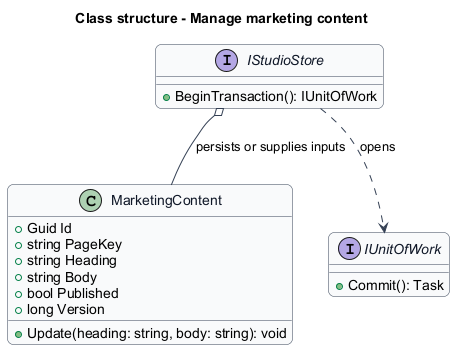

The diagram above was rendered by PlantUML. Its source (embedded in the PNG):
@startuml
skinparam backgroundColor #FFFFFF
skinparam shadowing false
skinparam roundcorner 12
skinparam defaultFontName Arial
skinparam ArrowColor #344054
skinparam rectangle {
  BorderColor #344054
  FontColor #101828
}
skinparam package {
  BorderColor #667085
  FontColor #101828
  BackgroundColor #F9FAFB
}
title Class structure - Manage marketing content
skinparam class {
 BorderColor #344054
 FontColor #101828
 BackgroundColor #F9FAFB
}
class MarketingContent {
 +Guid Id
 +string PageKey
 +string Heading
 +string Body
 +bool Published
 +long Version
 +Update(heading: string, body: string): void
}
interface IStudioStore {
 +BeginTransaction(): IUnitOfWork
}
interface IUnitOfWork {
 +Commit(): Task
}
IStudioStore ..> IUnitOfWork : opens
IStudioStore o-- MarketingContent : persists or supplies inputs
@enduml